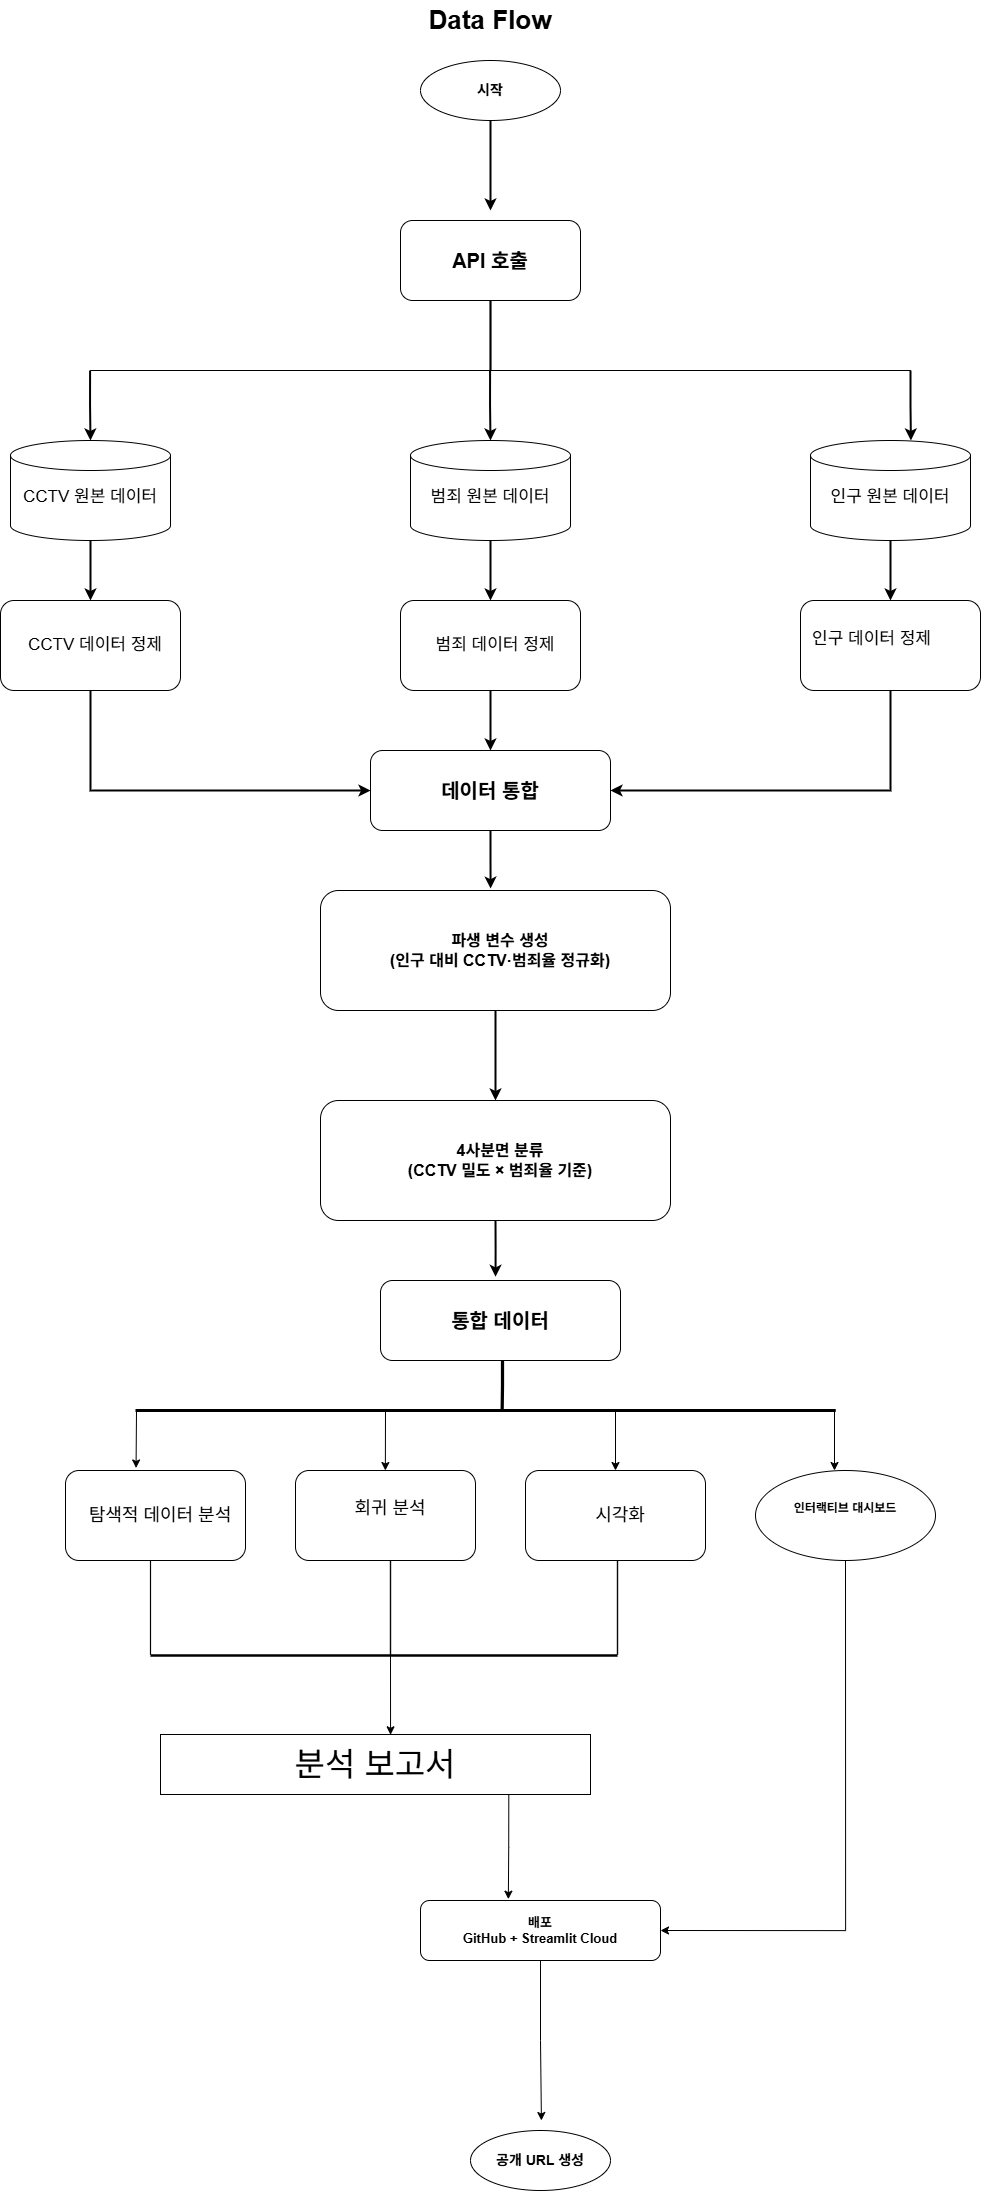

The diagram above was exported from draw.io. Its source (the exported page's mxGraphModel, read from the mxfile embedded in the PNG):
<mxGraphModel dx="2102" dy="1251" grid="1" gridSize="10" guides="1" tooltips="1" connect="1" arrows="1" fold="1" page="1" pageScale="1" pageWidth="827" pageHeight="1169" math="0" shadow="0">
  <root>
    <mxCell id="0" />
    <mxCell id="1" parent="0" />
    <mxCell id="xto5tsueRQtYGPz1zpMS-1" parent="1" style="text;html=1;align=center;verticalAlign=middle;whiteSpace=wrap;rounded=0;fontSize=26;fontStyle=1" value="Data Flow" vertex="1">
      <mxGeometry height="40" width="500" x="450" y="20" as="geometry" />
    </mxCell>
    <mxCell id="xto5tsueRQtYGPz1zpMS-2" parent="1" style="ellipse;whiteSpace=wrap;html=1;fontSize=14;fontStyle=1" value="시작" vertex="1">
      <mxGeometry height="60" width="140" x="630" y="80" as="geometry" />
    </mxCell>
    <mxCell id="xto5tsueRQtYGPz1zpMS-5" parent="1" style="rounded=1;whiteSpace=wrap;html=1;fontSize=12;fontStyle=1" value="&lt;font style=&quot;font-size: 20px;&quot;&gt;API 호출&lt;/font&gt;" vertex="1">
      <mxGeometry height="80" width="180" x="610" y="240" as="geometry" />
    </mxCell>
    <mxCell id="xto5tsueRQtYGPz1zpMS-6" parent="1" style="shape=cylinder3;whiteSpace=wrap;html=1;boundedLbl=1;backgroundOutline=1;size=15;fontSize=11;" value="&lt;font style=&quot;font-size: 17px;&quot;&gt;CCTV 원본 데이터&lt;/font&gt;&lt;div&gt;&lt;br&gt;&lt;/div&gt;" vertex="1">
      <mxGeometry height="100" width="160" x="220" y="460" as="geometry" />
    </mxCell>
    <mxCell id="xto5tsueRQtYGPz1zpMS-7" parent="1" style="shape=cylinder3;whiteSpace=wrap;html=1;boundedLbl=1;backgroundOutline=1;size=15;fontSize=11;" value="&lt;font style=&quot;font-size: 17px;&quot;&gt;범죄 원본 데이터&lt;/font&gt;&lt;div&gt;&lt;br&gt;&lt;/div&gt;" vertex="1">
      <mxGeometry height="100" width="160" x="620" y="460" as="geometry" />
    </mxCell>
    <mxCell id="xto5tsueRQtYGPz1zpMS-8" parent="1" style="shape=cylinder3;whiteSpace=wrap;html=1;boundedLbl=1;backgroundOutline=1;size=15;fontSize=11;" value="&lt;font style=&quot;font-size: 17px;&quot;&gt;인구 원본 데이터&lt;/font&gt;&lt;div&gt;&lt;br&gt;&lt;/div&gt;" vertex="1">
      <mxGeometry height="100" width="160" x="1020" y="460" as="geometry" />
    </mxCell>
    <mxCell id="xto5tsueRQtYGPz1zpMS-9" parent="1" style="rounded=1;whiteSpace=wrap;html=1;fontSize=11;align=center;spacingLeft=10;" value="&lt;font style=&quot;font-size: 17px;&quot;&gt;CCTV 데이터 정제&lt;/font&gt;" vertex="1">
      <mxGeometry height="90" width="180" x="210" y="620" as="geometry" />
    </mxCell>
    <mxCell id="xto5tsueRQtYGPz1zpMS-10" parent="1" style="rounded=1;whiteSpace=wrap;html=1;fontSize=11;align=center;spacingLeft=10;" value="&lt;font style=&quot;font-size: 17px;&quot;&gt;범죄 데이터 정제&lt;/font&gt;" vertex="1">
      <mxGeometry height="90" width="180" x="610" y="620" as="geometry" />
    </mxCell>
    <mxCell id="xto5tsueRQtYGPz1zpMS-11" parent="1" style="rounded=1;whiteSpace=wrap;html=1;fontSize=11;align=left;spacingLeft=10;" value="&lt;font style=&quot;font-size: 17px;&quot;&gt;인구 데이터 정제&lt;/font&gt;&lt;div&gt;&lt;br&gt;&lt;/div&gt;" vertex="1">
      <mxGeometry height="90" width="180" x="1010" y="620" as="geometry" />
    </mxCell>
    <mxCell id="xto5tsueRQtYGPz1zpMS-12" parent="1" style="rounded=1;whiteSpace=wrap;html=1;fontSize=13;fontStyle=1" value="&lt;font style=&quot;font-size: 20px;&quot;&gt;데이터 통합&lt;/font&gt;" vertex="1">
      <mxGeometry height="80" width="240" x="580" y="770" as="geometry" />
    </mxCell>
    <mxCell id="xto5tsueRQtYGPz1zpMS-62" edge="1" parent="1" source="xto5tsueRQtYGPz1zpMS-13" style="edgeStyle=orthogonalEdgeStyle;rounded=0;orthogonalLoop=1;jettySize=auto;html=1;exitX=0.5;exitY=1;exitDx=0;exitDy=0;entryX=0.5;entryY=0;entryDx=0;entryDy=0;strokeWidth=2;" target="xto5tsueRQtYGPz1zpMS-14">
      <mxGeometry relative="1" as="geometry" />
    </mxCell>
    <mxCell id="xto5tsueRQtYGPz1zpMS-13" parent="1" style="rounded=1;whiteSpace=wrap;html=1;fontSize=11;align=center;spacingLeft=10;fontStyle=1" value="&lt;font style=&quot;font-size: 16px;&quot;&gt;파생 변수 생성&lt;br&gt;(인구 대비 CCTV·범죄율 정규화)&lt;/font&gt;" vertex="1">
      <mxGeometry height="120" width="350" x="530" y="910" as="geometry" />
    </mxCell>
    <mxCell id="xto5tsueRQtYGPz1zpMS-14" parent="1" style="rounded=1;whiteSpace=wrap;html=1;fontSize=11;align=center;spacingLeft=10;fontStyle=1" value="&lt;font style=&quot;font-size: 16px;&quot;&gt;&lt;font style=&quot;&quot;&gt;4사분면 분류&lt;br&gt;(CCTV 밀도 × 범죄율 기준&lt;/font&gt;)&lt;/font&gt;" vertex="1">
      <mxGeometry height="120" width="350" x="530" y="1120" as="geometry" />
    </mxCell>
    <mxCell id="xto5tsueRQtYGPz1zpMS-16" parent="1" style="rounded=1;whiteSpace=wrap;html=1;fontSize=11;align=center;spacingLeft=10;" value="&lt;font style=&quot;font-size: 18px;&quot;&gt;탐색적 데이터 분석&lt;/font&gt;" vertex="1">
      <mxGeometry height="90" width="180" x="275" y="1490" as="geometry" />
    </mxCell>
    <mxCell id="xto5tsueRQtYGPz1zpMS-17" parent="1" style="rounded=1;whiteSpace=wrap;html=1;fontSize=11;align=center;spacingLeft=10;" value="&lt;font style=&quot;font-size: 18px;&quot;&gt;회귀 분석&lt;/font&gt;&lt;div&gt;&lt;br&gt;&lt;/div&gt;" vertex="1">
      <mxGeometry height="90" width="180" x="505" y="1490" as="geometry" />
    </mxCell>
    <mxCell id="xto5tsueRQtYGPz1zpMS-18" parent="1" style="rounded=1;whiteSpace=wrap;html=1;fontSize=11;align=center;spacingLeft=10;" value="&lt;div style=&quot;&quot;&gt;&lt;span style=&quot;background-color: transparent; color: light-dark(rgb(0, 0, 0), rgb(255, 255, 255));&quot;&gt;&lt;font style=&quot;font-size: 18px;&quot;&gt;시각화&lt;/font&gt;&lt;/span&gt;&lt;/div&gt;" vertex="1">
      <mxGeometry height="90" width="180" x="735" y="1490" as="geometry" />
    </mxCell>
    <mxCell id="xto5tsueRQtYGPz1zpMS-78" edge="1" parent="1" source="xto5tsueRQtYGPz1zpMS-19" style="edgeStyle=orthogonalEdgeStyle;rounded=0;orthogonalLoop=1;jettySize=auto;html=1;exitX=0.5;exitY=1;exitDx=0;exitDy=0;entryX=1;entryY=0.5;entryDx=0;entryDy=0;" target="xto5tsueRQtYGPz1zpMS-21">
      <mxGeometry relative="1" as="geometry" />
    </mxCell>
    <mxCell id="xto5tsueRQtYGPz1zpMS-19" parent="1" style="ellipse;whiteSpace=wrap;html=1;fontSize=12;fontStyle=1" value="인터랙티브 대시보드&lt;div&gt;&lt;br/&gt;&lt;/div&gt;" vertex="1">
      <mxGeometry height="90" width="180" x="965" y="1490" as="geometry" />
    </mxCell>
    <mxCell id="xto5tsueRQtYGPz1zpMS-75" edge="1" parent="1" source="xto5tsueRQtYGPz1zpMS-21" style="edgeStyle=orthogonalEdgeStyle;rounded=0;orthogonalLoop=1;jettySize=auto;html=1;exitX=0.5;exitY=1;exitDx=0;exitDy=0;">
      <mxGeometry relative="1" as="geometry">
        <mxPoint x="750.9090909090905" y="2140" as="targetPoint" />
      </mxGeometry>
    </mxCell>
    <mxCell id="xto5tsueRQtYGPz1zpMS-21" parent="1" style="rounded=1;whiteSpace=wrap;html=1;fontSize=13;fontStyle=1" value="배포&#10;GitHub + Streamlit Cloud" vertex="1">
      <mxGeometry height="60" width="240" x="630" y="1920" as="geometry" />
    </mxCell>
    <mxCell id="xto5tsueRQtYGPz1zpMS-22" parent="1" style="ellipse;whiteSpace=wrap;html=1;fontSize=14;fontStyle=1" value="공개 URL 생성" vertex="1">
      <mxGeometry height="60" width="140" x="680" y="2150" as="geometry" />
    </mxCell>
    <mxCell id="xto5tsueRQtYGPz1zpMS-23" edge="1" parent="1" source="xto5tsueRQtYGPz1zpMS-2" style="edgeStyle=orthogonalEdgeStyle;rounded=0;orthogonalLoop=1;jettySize=auto;html=1;exitX=0.5;exitY=1;exitDx=0;exitDy=0;strokeWidth=2;">
      <mxGeometry relative="1" as="geometry">
        <mxPoint x="700" y="230" as="targetPoint" />
      </mxGeometry>
    </mxCell>
    <mxCell id="xto5tsueRQtYGPz1zpMS-30" edge="1" parent="1" source="xto5tsueRQtYGPz1zpMS-5" style="edgeStyle=orthogonalEdgeStyle;rounded=0;orthogonalLoop=1;jettySize=auto;html=1;exitX=0.5;exitY=1;exitDx=0;exitDy=0;strokeWidth=2;shape=link;width=-0.8333333333333321;">
      <mxGeometry relative="1" as="geometry">
        <mxPoint x="700" y="390" as="targetPoint" />
      </mxGeometry>
    </mxCell>
    <mxCell id="xto5tsueRQtYGPz1zpMS-32" edge="1" parent="1" source="xto5tsueRQtYGPz1zpMS-6" style="edgeStyle=orthogonalEdgeStyle;rounded=0;orthogonalLoop=1;jettySize=auto;html=1;exitX=0.5;exitY=1;exitDx=0;exitDy=0;exitPerimeter=0;entryX=0.5;entryY=0;entryDx=0;entryDy=0;strokeWidth=2;" target="xto5tsueRQtYGPz1zpMS-9">
      <mxGeometry relative="1" as="geometry" />
    </mxCell>
    <mxCell id="xto5tsueRQtYGPz1zpMS-33" edge="1" parent="1" source="xto5tsueRQtYGPz1zpMS-7" style="edgeStyle=orthogonalEdgeStyle;rounded=0;orthogonalLoop=1;jettySize=auto;html=1;exitX=0.5;exitY=1;exitDx=0;exitDy=0;exitPerimeter=0;entryX=0.5;entryY=0;entryDx=0;entryDy=0;strokeWidth=2;" target="xto5tsueRQtYGPz1zpMS-10">
      <mxGeometry relative="1" as="geometry" />
    </mxCell>
    <mxCell id="xto5tsueRQtYGPz1zpMS-34" edge="1" parent="1" source="xto5tsueRQtYGPz1zpMS-8" style="edgeStyle=orthogonalEdgeStyle;rounded=0;orthogonalLoop=1;jettySize=auto;html=1;exitX=0.5;exitY=1;exitDx=0;exitDy=0;exitPerimeter=0;entryX=0.5;entryY=0;entryDx=0;entryDy=0;strokeWidth=2;" target="xto5tsueRQtYGPz1zpMS-11">
      <mxGeometry relative="1" as="geometry" />
    </mxCell>
    <mxCell id="xto5tsueRQtYGPz1zpMS-35" edge="1" parent="1" source="xto5tsueRQtYGPz1zpMS-9" style="edgeStyle=orthogonalEdgeStyle;rounded=0;orthogonalLoop=1;jettySize=auto;html=1;exitX=0.5;exitY=1;exitDx=0;exitDy=0;entryX=0;entryY=0.5;entryDx=0;entryDy=0;strokeWidth=2;" target="xto5tsueRQtYGPz1zpMS-12">
      <mxGeometry relative="1" as="geometry" />
    </mxCell>
    <mxCell id="xto5tsueRQtYGPz1zpMS-36" edge="1" parent="1" source="xto5tsueRQtYGPz1zpMS-10" style="edgeStyle=orthogonalEdgeStyle;rounded=0;orthogonalLoop=1;jettySize=auto;html=1;exitX=0.5;exitY=1;exitDx=0;exitDy=0;entryX=0.5;entryY=0;entryDx=0;entryDy=0;strokeWidth=2;" target="xto5tsueRQtYGPz1zpMS-12">
      <mxGeometry relative="1" as="geometry" />
    </mxCell>
    <mxCell id="xto5tsueRQtYGPz1zpMS-37" edge="1" parent="1" source="xto5tsueRQtYGPz1zpMS-11" style="edgeStyle=orthogonalEdgeStyle;rounded=0;orthogonalLoop=1;jettySize=auto;html=1;exitX=0.5;exitY=1;exitDx=0;exitDy=0;entryX=1;entryY=0.5;entryDx=0;entryDy=0;strokeWidth=2;" target="xto5tsueRQtYGPz1zpMS-12">
      <mxGeometry relative="1" as="geometry" />
    </mxCell>
    <mxCell id="xto5tsueRQtYGPz1zpMS-53" edge="1" parent="1" style="shape=link;html=1;rounded=0;width=0;" value="">
      <mxGeometry relative="1" width="100" as="geometry">
        <mxPoint x="1120" y="390" as="sourcePoint" />
        <mxPoint x="300" y="390" as="targetPoint" />
      </mxGeometry>
    </mxCell>
    <mxCell id="xto5tsueRQtYGPz1zpMS-56" edge="1" parent="1" style="edgeStyle=orthogonalEdgeStyle;rounded=0;orthogonalLoop=1;jettySize=auto;html=1;strokeWidth=2;entryX=0.5;entryY=0;entryDx=0;entryDy=0;entryPerimeter=0;" target="xto5tsueRQtYGPz1zpMS-6">
      <mxGeometry relative="1" as="geometry">
        <mxPoint x="299.58000000000004" y="390" as="sourcePoint" />
        <mxPoint x="300" y="450" as="targetPoint" />
      </mxGeometry>
    </mxCell>
    <mxCell id="xto5tsueRQtYGPz1zpMS-57" edge="1" parent="1" style="edgeStyle=orthogonalEdgeStyle;rounded=0;orthogonalLoop=1;jettySize=auto;html=1;strokeWidth=2;">
      <mxGeometry relative="1" as="geometry">
        <mxPoint x="699.5799999999999" y="390" as="sourcePoint" />
        <mxPoint x="700" y="460" as="targetPoint" />
      </mxGeometry>
    </mxCell>
    <mxCell id="xto5tsueRQtYGPz1zpMS-58" edge="1" parent="1" style="edgeStyle=orthogonalEdgeStyle;rounded=0;orthogonalLoop=1;jettySize=auto;html=1;strokeWidth=2;">
      <mxGeometry relative="1" as="geometry">
        <mxPoint x="1120" y="390" as="sourcePoint" />
        <mxPoint x="1120.42" y="460" as="targetPoint" />
      </mxGeometry>
    </mxCell>
    <mxCell id="xto5tsueRQtYGPz1zpMS-61" edge="1" parent="1" source="xto5tsueRQtYGPz1zpMS-12" style="edgeStyle=orthogonalEdgeStyle;rounded=0;orthogonalLoop=1;jettySize=auto;html=1;exitX=0.5;exitY=1;exitDx=0;exitDy=0;entryX=0.486;entryY=-0.016;entryDx=0;entryDy=0;entryPerimeter=0;strokeWidth=2;" target="xto5tsueRQtYGPz1zpMS-13">
      <mxGeometry relative="1" as="geometry" />
    </mxCell>
    <mxCell id="xto5tsueRQtYGPz1zpMS-64" edge="1" parent="1" source="xto5tsueRQtYGPz1zpMS-14" style="edgeStyle=orthogonalEdgeStyle;rounded=0;orthogonalLoop=1;jettySize=auto;html=1;exitX=0.5;exitY=1;exitDx=0;exitDy=0;entryX=0.523;entryY=-0.037;entryDx=0;entryDy=0;entryPerimeter=0;strokeWidth=2;">
      <mxGeometry relative="1" as="geometry">
        <mxPoint x="705.0600000000004" y="1296.3000000000002" as="targetPoint" />
      </mxGeometry>
    </mxCell>
    <mxCell id="xto5tsueRQtYGPz1zpMS-66" edge="1" parent="1" style="edgeStyle=orthogonalEdgeStyle;rounded=0;orthogonalLoop=1;jettySize=auto;html=1;exitX=0.5;exitY=1;exitDx=0;exitDy=0;shape=link;width=0.23255813953488413;strokeWidth=2;">
      <mxGeometry relative="1" as="geometry">
        <mxPoint x="712" y="1380" as="sourcePoint" />
        <mxPoint x="711.666666666667" y="1430" as="targetPoint" />
      </mxGeometry>
    </mxCell>
    <mxCell id="xto5tsueRQtYGPz1zpMS-65" parent="1" style="rounded=1;whiteSpace=wrap;html=1;fontSize=13;fontStyle=1" value="&lt;span style=&quot;font-size: 20px;&quot;&gt;통합 데이터&lt;/span&gt;" vertex="1">
      <mxGeometry height="80" width="240" x="590" y="1300" as="geometry" />
    </mxCell>
    <mxCell id="xto5tsueRQtYGPz1zpMS-67" edge="1" parent="1" style="shape=link;html=1;rounded=0;width=0;strokeWidth=2;" value="">
      <mxGeometry relative="1" width="100" as="geometry">
        <mxPoint x="435" y="1430" as="sourcePoint" />
        <mxPoint x="1045" y="1430" as="targetPoint" />
      </mxGeometry>
    </mxCell>
    <mxCell id="xto5tsueRQtYGPz1zpMS-68" edge="1" parent="1" style="shape=link;html=1;rounded=0;width=0;strokeWidth=2;" value="">
      <mxGeometry relative="1" width="100" as="geometry">
        <mxPoint x="345" y="1430" as="sourcePoint" />
        <mxPoint x="1045" y="1430" as="targetPoint" />
      </mxGeometry>
    </mxCell>
    <mxCell id="xto5tsueRQtYGPz1zpMS-69" edge="1" parent="1" style="html=1;rounded=0;entryX=0.392;entryY=-0.028;entryDx=0;entryDy=0;entryPerimeter=0;" target="xto5tsueRQtYGPz1zpMS-16" value="">
      <mxGeometry relative="1" width="100" as="geometry">
        <mxPoint x="346" y="1430" as="sourcePoint" />
        <mxPoint x="346" y="1530" as="targetPoint" />
      </mxGeometry>
    </mxCell>
    <mxCell id="xto5tsueRQtYGPz1zpMS-70" edge="1" parent="1" style="html=1;rounded=0;entryX=0.392;entryY=-0.028;entryDx=0;entryDy=0;entryPerimeter=0;" value="">
      <mxGeometry relative="1" width="100" as="geometry">
        <mxPoint x="595" y="1430" as="sourcePoint" />
        <mxPoint x="594.86" y="1490" as="targetPoint" />
      </mxGeometry>
    </mxCell>
    <mxCell id="xto5tsueRQtYGPz1zpMS-71" edge="1" parent="1" style="html=1;rounded=0;entryX=0.392;entryY=-0.028;entryDx=0;entryDy=0;entryPerimeter=0;" value="">
      <mxGeometry relative="1" width="100" as="geometry">
        <mxPoint x="825" y="1430" as="sourcePoint" />
        <mxPoint x="825" y="1490" as="targetPoint" />
      </mxGeometry>
    </mxCell>
    <mxCell id="xto5tsueRQtYGPz1zpMS-72" edge="1" parent="1" style="html=1;rounded=0;entryX=0.392;entryY=-0.028;entryDx=0;entryDy=0;entryPerimeter=0;" value="">
      <mxGeometry relative="1" width="100" as="geometry">
        <mxPoint x="1044" y="1430" as="sourcePoint" />
        <mxPoint x="1044" y="1490" as="targetPoint" />
      </mxGeometry>
    </mxCell>
    <mxCell id="xto5tsueRQtYGPz1zpMS-76" parent="1" style="rounded=0;whiteSpace=wrap;html=1;points=[[0,0,0,0,0],[0,0.25,0,0,0],[0,0.5,0,0,0],[0,0.75,0,0,0],[0,1,0,0,0],[0.03,1,0,0,0],[0.06,1,0,0,0],[0.1,1,0,0,0],[0.13,1,0,0,0],[0.16,1,0,0,0],[0.19,1,0,0,0],[0.23,1,0,0,0],[0.25,0,0,0,0],[0.25,1,0,0,0],[0.26,1,0,0,0],[0.29,1,0,0,0],[0.32,1,0,0,0],[0.35,1,0,0,0],[0.39,1,0,0,0],[0.42,1,0,0,0],[0.45,1,0,0,0],[0.48,1,0,0,0],[0.5,0,0,0,0],[0.5,1,0,0,0],[0.52,1,0,0,0],[0.55,1,0,0,0],[0.58,1,0,0,0],[0.61,1,0,0,0],[0.65,1,0,0,0],[0.68,1,0,0,0],[0.71,1,0,0,0],[0.74,1,0,0,0],[0.75,0,0,0,0],[0.75,1,0,0,0],[0.77,1,0,0,0],[0.81,1,0,0,0],[0.84,1,0,0,0],[0.87,1,0,0,0],[0.9,1,0,0,0],[0.94,1,0,0,0],[0.97,1,0,0,0],[1,0,0,0,0],[1,0.25,0,0,0],[1,0.5,0,0,0],[1,0.75,0,0,0],[1,1,0,0,0]];" value="&lt;font style=&quot;font-size: 33px;&quot;&gt;분석 보고서&lt;/font&gt;" vertex="1">
      <mxGeometry height="60" width="430" x="370" y="1754" as="geometry" />
    </mxCell>
    <mxCell id="xto5tsueRQtYGPz1zpMS-79" edge="1" parent="1" style="shape=link;html=1;rounded=0;width=0.17543859649122773;entryX=0.207;entryY=1.063;entryDx=0;entryDy=0;entryPerimeter=0;" value="">
      <mxGeometry relative="1" width="100" as="geometry">
        <Array as="points" />
        <mxPoint x="360" y="1674" as="sourcePoint" />
        <mxPoint x="360" y="1579.9999999999998" as="targetPoint" />
      </mxGeometry>
    </mxCell>
    <mxCell id="xto5tsueRQtYGPz1zpMS-80" edge="1" parent="1" style="shape=link;html=1;rounded=0;width=-0.37037037037037024;entryX=0.207;entryY=1.063;entryDx=0;entryDy=0;entryPerimeter=0;" value="">
      <mxGeometry relative="1" width="100" as="geometry">
        <Array as="points" />
        <mxPoint x="600" y="1674.0000000000002" as="sourcePoint" />
        <mxPoint x="600" y="1580" as="targetPoint" />
      </mxGeometry>
    </mxCell>
    <mxCell id="xto5tsueRQtYGPz1zpMS-81" edge="1" parent="1" style="shape=link;html=1;rounded=0;width=-0.37037037037037024;entryX=0.207;entryY=1.063;entryDx=0;entryDy=0;entryPerimeter=0;" value="">
      <mxGeometry relative="1" width="100" as="geometry">
        <Array as="points" />
        <mxPoint x="827" y="1674.0000000000002" as="sourcePoint" />
        <mxPoint x="827" y="1580" as="targetPoint" />
      </mxGeometry>
    </mxCell>
    <mxCell id="xto5tsueRQtYGPz1zpMS-82" edge="1" parent="1" style="shape=link;html=1;rounded=0;width=-0.72463768115942;strokeWidth=2;" value="">
      <mxGeometry relative="1" width="100" as="geometry">
        <mxPoint x="360" y="1675" as="sourcePoint" />
        <mxPoint x="827" y="1675" as="targetPoint" />
      </mxGeometry>
    </mxCell>
    <mxCell id="xto5tsueRQtYGPz1zpMS-90" edge="1" parent="1" source="xto5tsueRQtYGPz1zpMS-76" style="edgeStyle=orthogonalEdgeStyle;rounded=0;orthogonalLoop=1;jettySize=auto;html=1;exitX=0.81;exitY=1;exitDx=0;exitDy=0;exitPerimeter=0;entryX=0.366;entryY=-0.022;entryDx=0;entryDy=0;entryPerimeter=0;" target="xto5tsueRQtYGPz1zpMS-21">
      <mxGeometry relative="1" as="geometry" />
    </mxCell>
    <mxCell id="xto5tsueRQtYGPz1zpMS-91" edge="1" parent="1" style="endArrow=classic;html=1;rounded=0;entryX=0.535;entryY=0.005;entryDx=0;entryDy=0;entryPerimeter=0;" target="xto5tsueRQtYGPz1zpMS-76" value="">
      <mxGeometry height="50" relative="1" width="50" as="geometry">
        <mxPoint x="600" y="1670" as="sourcePoint" />
        <mxPoint x="600" y="1700" as="targetPoint" />
      </mxGeometry>
    </mxCell>
  </root>
</mxGraphModel>